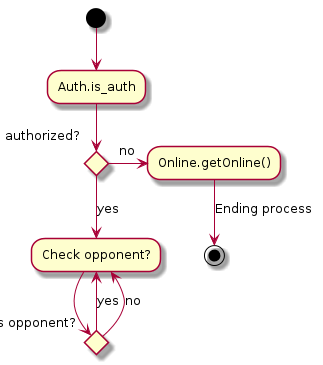

The diagram above was rendered by PlantUML. Its source (embedded in the PNG):
@startuml

    (*) --> "Auth.is_auth"

    if "Is authorized?" then
        -->[yes] "Check opponent?"
        if "Is opponent?" then
            -->[yes] "Check opponent?"
        else
            -->[no] "Check opponent?"
        endif
    else
      ->[no] "Online.getOnline()"
      -->[Ending process] (*)
    endif

@enduml